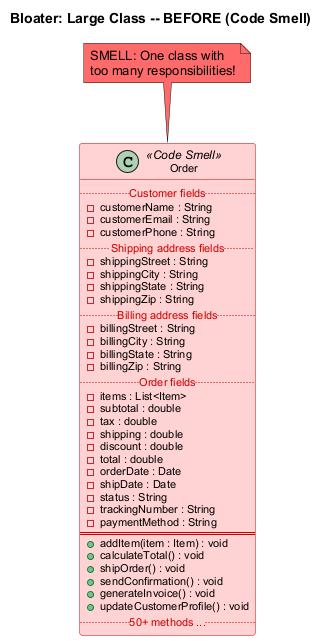

The diagram above was rendered by PlantUML. Its source (embedded in the PNG):
@startuml
title Bloater: Large Class -- BEFORE (Code Smell)

skinparam backgroundColor #FEFEFE
skinparam shadowing false
skinparam defaultFontName Arial
skinparam ClassBackgroundColor #FFD2D2
skinparam ClassBorderColor #CC0000
skinparam ClassFontSize 13
skinparam ClassAttributeFontSize 11

note "SMELL: One class with\ntoo many responsibilities!" as N1 #FF6B6B

class Order <<Code Smell>> {
  .. <color:#CC0000>Customer fields</color> ..
  - customerName : String
  - customerEmail : String
  - customerPhone : String
  .. <color:#CC0000>Shipping address fields</color> ..
  - shippingStreet : String
  - shippingCity : String
  - shippingState : String
  - shippingZip : String
  .. <color:#CC0000>Billing address fields</color> ..
  - billingStreet : String
  - billingCity : String
  - billingState : String
  - billingZip : String
  .. <color:#CC0000>Order fields</color> ..
  - items : List<Item>
  - subtotal : double
  - tax : double
  - shipping : double
  - discount : double
  - total : double
  - orderDate : Date
  - shipDate : Date
  - status : String
  - trackingNumber : String
  - paymentMethod : String
  ==
  + addItem(item : Item) : void
  + calculateTotal() : void
  + shipOrder() : void
  + sendConfirmation() : void
  + generateInvoice() : void
  + updateCustomerProfile() : void
  .. <color:#CC0000>50+ methods ...</color> ..
}

N1 .. Order

@enduml